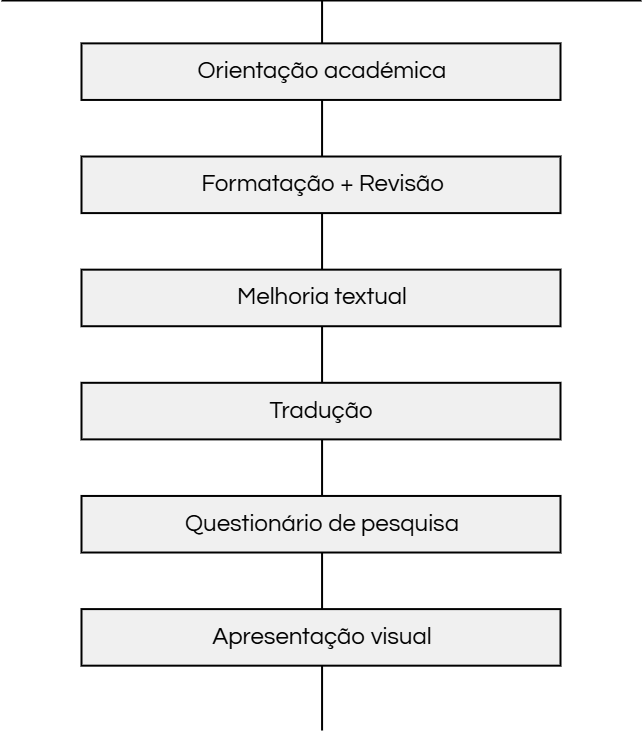

The diagram above was exported from draw.io. Its source (the exported page's mxGraphModel, read from the mxfile embedded in the PNG):
<mxGraphModel dx="1313" dy="696" grid="1" gridSize="10" guides="1" tooltips="1" connect="1" arrows="1" fold="1" page="1" pageScale="1" pageWidth="850" pageHeight="1100" math="0" shadow="0">
  <root>
    <mxCell id="0" />
    <mxCell id="1" parent="0" />
    <mxCell id="SDtBcQSgi0vWcBya-Lo8-8" value="" style="endArrow=none;html=1;rounded=0;strokeWidth=2;fontSize=16;" parent="1" edge="1">
      <mxGeometry width="50" height="50" relative="1" as="geometry">
        <mxPoint x="120" y="120" as="sourcePoint" />
        <mxPoint x="760" y="120" as="targetPoint" />
      </mxGeometry>
    </mxCell>
    <mxCell id="SDtBcQSgi0vWcBya-Lo8-9" value="" style="endArrow=none;html=1;rounded=0;strokeWidth=2;fontSize=16;" parent="1" edge="1">
      <mxGeometry width="50" height="50" relative="1" as="geometry">
        <mxPoint x="440.5714285714286" y="850" as="sourcePoint" />
        <mxPoint x="440.5714285714286" y="120" as="targetPoint" />
      </mxGeometry>
    </mxCell>
    <mxCell id="yRYEtDkckZfBttQ0IQYi-1" value="" style="group;fontSize=16;" vertex="1" connectable="0" parent="1">
      <mxGeometry x="200" y="162.87" width="479" height="622.3" as="geometry" />
    </mxCell>
    <mxCell id="SDtBcQSgi0vWcBya-Lo8-1" value="" style="rounded=0;whiteSpace=wrap;html=1;strokeWidth=2;fillColor=#F0F0F0;fontSize=16;" parent="yRYEtDkckZfBttQ0IQYi-1" vertex="1">
      <mxGeometry width="479.00000000000006" height="56.57272727272728" as="geometry" />
    </mxCell>
    <mxCell id="SDtBcQSgi0vWcBya-Lo8-2" value="" style="rounded=0;whiteSpace=wrap;html=1;strokeWidth=2;fillColor=#F0F0F0;fontSize=16;" parent="yRYEtDkckZfBttQ0IQYi-1" vertex="1">
      <mxGeometry y="113.14545454545456" width="479.00000000000006" height="56.57272727272728" as="geometry" />
    </mxCell>
    <mxCell id="SDtBcQSgi0vWcBya-Lo8-3" value="" style="rounded=0;whiteSpace=wrap;html=1;strokeWidth=2;fillColor=#F0F0F0;fontSize=16;" parent="yRYEtDkckZfBttQ0IQYi-1" vertex="1">
      <mxGeometry y="226.2909090909091" width="479.00000000000006" height="56.57272727272728" as="geometry" />
    </mxCell>
    <mxCell id="SDtBcQSgi0vWcBya-Lo8-4" value="" style="rounded=0;whiteSpace=wrap;html=1;strokeWidth=2;fillColor=#F0F0F0;fontSize=16;" parent="yRYEtDkckZfBttQ0IQYi-1" vertex="1">
      <mxGeometry y="339.4363636363637" width="479.00000000000006" height="56.57272727272728" as="geometry" />
    </mxCell>
    <mxCell id="SDtBcQSgi0vWcBya-Lo8-5" value="" style="rounded=0;whiteSpace=wrap;html=1;perimeterSpacing=1;strokeWidth=2;fillColor=#F0F0F0;fontSize=16;" parent="yRYEtDkckZfBttQ0IQYi-1" vertex="1">
      <mxGeometry y="452.5818181818182" width="479.00000000000006" height="56.57272727272728" as="geometry" />
    </mxCell>
    <mxCell id="SDtBcQSgi0vWcBya-Lo8-6" value="" style="rounded=0;whiteSpace=wrap;html=1;strokeWidth=2;fillColor=#F0F0F0;fontSize=16;" parent="yRYEtDkckZfBttQ0IQYi-1" vertex="1">
      <mxGeometry y="565.7272727272729" width="479.00000000000006" height="56.57272727272728" as="geometry" />
    </mxCell>
    <mxCell id="SDtBcQSgi0vWcBya-Lo8-10" value="&lt;font style=&quot;font-size: 24px;&quot;&gt;Orientação académica&lt;/font&gt;" style="text;html=1;align=center;verticalAlign=middle;whiteSpace=wrap;rounded=0;fontSize=20;fontFamily=Questrial;fontSource=https%3A%2F%2Ffonts.googleapis.com%2Fcss%3Ffamily%3DQuestrial;" parent="yRYEtDkckZfBttQ0IQYi-1" vertex="1">
      <mxGeometry x="96.08" y="7.07" width="290.03" height="42.43" as="geometry" />
    </mxCell>
    <mxCell id="SDtBcQSgi0vWcBya-Lo8-22" value="&lt;font style=&quot;font-size: 24px;&quot;&gt;Apresentação visual&lt;/font&gt;" style="text;html=1;align=center;verticalAlign=middle;whiteSpace=wrap;rounded=0;fontSize=20;fontFamily=Questrial;fontSource=https%3A%2F%2Ffonts.googleapis.com%2Fcss%3Ffamily%3DQuestrial;" parent="yRYEtDkckZfBttQ0IQYi-1" vertex="1">
      <mxGeometry x="129.33333333333334" y="572.7988636363636" width="223.53333333333327" height="42.42954545454546" as="geometry" />
    </mxCell>
    <mxCell id="SDtBcQSgi0vWcBya-Lo8-21" value="&lt;font style=&quot;font-size: 24px;&quot;&gt;Questionário de pesquisa&lt;/font&gt;" style="text;html=1;align=center;verticalAlign=middle;whiteSpace=wrap;rounded=0;fontSize=20;fontFamily=Questrial;fontSource=https%3A%2F%2Ffonts.googleapis.com%2Fcss%3Ffamily%3DQuestrial;" parent="yRYEtDkckZfBttQ0IQYi-1" vertex="1">
      <mxGeometry x="100.98" y="459.65" width="280.24" height="42.43" as="geometry" />
    </mxCell>
    <mxCell id="SDtBcQSgi0vWcBya-Lo8-20" value="&lt;font style=&quot;font-size: 24px;&quot;&gt;Tradução&lt;/font&gt;" style="text;html=1;align=center;verticalAlign=middle;whiteSpace=wrap;rounded=0;fontSize=20;fontFamily=Questrial;fontSource=https%3A%2F%2Ffonts.googleapis.com%2Fcss%3Ffamily%3DQuestrial;" parent="yRYEtDkckZfBttQ0IQYi-1" vertex="1">
      <mxGeometry x="127.73333333333332" y="346.5079545454546" width="223.53333333333327" height="42.42954545454546" as="geometry" />
    </mxCell>
    <mxCell id="SDtBcQSgi0vWcBya-Lo8-19" value="&lt;font style=&quot;font-size: 24px;&quot;&gt;Melhoria textual&lt;/font&gt;" style="text;html=1;align=center;verticalAlign=middle;whiteSpace=wrap;rounded=0;fontSize=20;fontFamily=Questrial;fontSource=https%3A%2F%2Ffonts.googleapis.com%2Fcss%3Ffamily%3DQuestrial;" parent="yRYEtDkckZfBttQ0IQYi-1" vertex="1">
      <mxGeometry x="129.32999999999998" y="233.36249999999998" width="223.53333333333327" height="42.42954545454546" as="geometry" />
    </mxCell>
    <mxCell id="SDtBcQSgi0vWcBya-Lo8-23" value="&lt;font style=&quot;font-size: 24px;&quot;&gt;Formatação + Revisão&lt;/font&gt;" style="text;html=1;align=center;verticalAlign=middle;whiteSpace=wrap;rounded=0;fontSize=20;fontFamily=Questrial;fontSource=https%3A%2F%2Ffonts.googleapis.com%2Fcss%3Ffamily%3DQuestrial;" parent="yRYEtDkckZfBttQ0IQYi-1" vertex="1">
      <mxGeometry x="110.76000000000002" y="120.22" width="260.67" height="42.43" as="geometry" />
    </mxCell>
  </root>
</mxGraphModel>